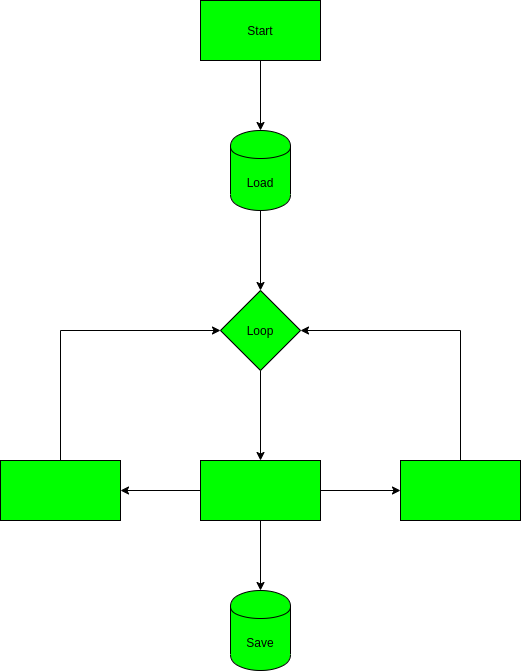

The diagram above was exported from draw.io. Its source (the exported page's mxGraphModel, read from the mxfile embedded in the PNG):
<mxGraphModel dx="1202" dy="556" grid="1" gridSize="10" guides="1" tooltips="1" connect="1" arrows="1" fold="1" page="1" pageScale="1" pageWidth="850" pageHeight="1100" math="0" shadow="0">
  <root>
    <mxCell id="0" />
    <mxCell id="1" parent="0" />
    <mxCell id="-WmrdUCPt4fkXQnEPVW9-9" value="" style="edgeStyle=orthogonalEdgeStyle;rounded=0;orthogonalLoop=1;jettySize=auto;html=1;" edge="1" parent="1" source="-WmrdUCPt4fkXQnEPVW9-7" target="-WmrdUCPt4fkXQnEPVW9-8">
      <mxGeometry relative="1" as="geometry" />
    </mxCell>
    <mxCell id="-WmrdUCPt4fkXQnEPVW9-7" value="Start" style="rounded=0;whiteSpace=wrap;html=1;fillColor=#00FF00;" vertex="1" parent="1">
      <mxGeometry x="370" y="150" width="120" height="60" as="geometry" />
    </mxCell>
    <mxCell id="-WmrdUCPt4fkXQnEPVW9-11" value="" style="edgeStyle=orthogonalEdgeStyle;rounded=0;orthogonalLoop=1;jettySize=auto;html=1;" edge="1" parent="1" source="-WmrdUCPt4fkXQnEPVW9-8" target="-WmrdUCPt4fkXQnEPVW9-10">
      <mxGeometry relative="1" as="geometry" />
    </mxCell>
    <mxCell id="-WmrdUCPt4fkXQnEPVW9-8" value="Load" style="shape=cylinder;whiteSpace=wrap;html=1;boundedLbl=1;backgroundOutline=1;rounded=0;fillColor=#00FF00;" vertex="1" parent="1">
      <mxGeometry x="400" y="280" width="60" height="80" as="geometry" />
    </mxCell>
    <mxCell id="-WmrdUCPt4fkXQnEPVW9-13" value="" style="edgeStyle=orthogonalEdgeStyle;rounded=0;orthogonalLoop=1;jettySize=auto;html=1;" edge="1" parent="1" source="-WmrdUCPt4fkXQnEPVW9-10" target="-WmrdUCPt4fkXQnEPVW9-12">
      <mxGeometry relative="1" as="geometry" />
    </mxCell>
    <mxCell id="-WmrdUCPt4fkXQnEPVW9-10" value="Loop" style="rhombus;whiteSpace=wrap;html=1;rounded=0;fillColor=#00FF00;" vertex="1" parent="1">
      <mxGeometry x="390" y="440" width="80" height="80" as="geometry" />
    </mxCell>
    <mxCell id="-WmrdUCPt4fkXQnEPVW9-15" value="" style="edgeStyle=orthogonalEdgeStyle;rounded=0;orthogonalLoop=1;jettySize=auto;html=1;" edge="1" parent="1" source="-WmrdUCPt4fkXQnEPVW9-12" target="-WmrdUCPt4fkXQnEPVW9-14">
      <mxGeometry relative="1" as="geometry" />
    </mxCell>
    <mxCell id="-WmrdUCPt4fkXQnEPVW9-17" value="" style="edgeStyle=orthogonalEdgeStyle;rounded=0;orthogonalLoop=1;jettySize=auto;html=1;" edge="1" parent="1" source="-WmrdUCPt4fkXQnEPVW9-12" target="-WmrdUCPt4fkXQnEPVW9-16">
      <mxGeometry relative="1" as="geometry" />
    </mxCell>
    <mxCell id="-WmrdUCPt4fkXQnEPVW9-21" value="" style="edgeStyle=orthogonalEdgeStyle;rounded=0;orthogonalLoop=1;jettySize=auto;html=1;" edge="1" parent="1" source="-WmrdUCPt4fkXQnEPVW9-12" target="-WmrdUCPt4fkXQnEPVW9-20">
      <mxGeometry relative="1" as="geometry" />
    </mxCell>
    <mxCell id="-WmrdUCPt4fkXQnEPVW9-12" value="" style="whiteSpace=wrap;html=1;rounded=0;fillColor=#00FF00;" vertex="1" parent="1">
      <mxGeometry x="370" y="610" width="120" height="60" as="geometry" />
    </mxCell>
    <mxCell id="-WmrdUCPt4fkXQnEPVW9-18" style="edgeStyle=orthogonalEdgeStyle;rounded=0;orthogonalLoop=1;jettySize=auto;html=1;exitX=0.5;exitY=0;exitDx=0;exitDy=0;entryX=0;entryY=0.5;entryDx=0;entryDy=0;" edge="1" parent="1" source="-WmrdUCPt4fkXQnEPVW9-14" target="-WmrdUCPt4fkXQnEPVW9-10">
      <mxGeometry relative="1" as="geometry" />
    </mxCell>
    <mxCell id="-WmrdUCPt4fkXQnEPVW9-14" value="" style="whiteSpace=wrap;html=1;rounded=0;fillColor=#00FF00;" vertex="1" parent="1">
      <mxGeometry x="170" y="610" width="120" height="60" as="geometry" />
    </mxCell>
    <mxCell id="-WmrdUCPt4fkXQnEPVW9-19" style="edgeStyle=orthogonalEdgeStyle;rounded=0;orthogonalLoop=1;jettySize=auto;html=1;exitX=0.5;exitY=0;exitDx=0;exitDy=0;entryX=1;entryY=0.5;entryDx=0;entryDy=0;" edge="1" parent="1" source="-WmrdUCPt4fkXQnEPVW9-16" target="-WmrdUCPt4fkXQnEPVW9-10">
      <mxGeometry relative="1" as="geometry" />
    </mxCell>
    <mxCell id="-WmrdUCPt4fkXQnEPVW9-16" value="" style="whiteSpace=wrap;html=1;rounded=0;fillColor=#00FF00;" vertex="1" parent="1">
      <mxGeometry x="570" y="610" width="120" height="60" as="geometry" />
    </mxCell>
    <mxCell id="-WmrdUCPt4fkXQnEPVW9-20" value="Save" style="shape=cylinder;whiteSpace=wrap;html=1;boundedLbl=1;backgroundOutline=1;rounded=0;fillColor=#00FF00;" vertex="1" parent="1">
      <mxGeometry x="400" y="740" width="60" height="80" as="geometry" />
    </mxCell>
  </root>
</mxGraphModel>